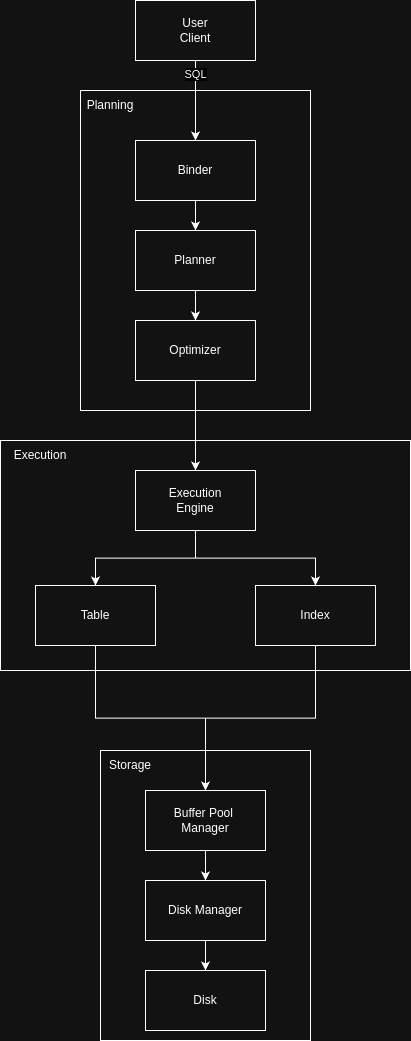

The diagram above was exported from draw.io. Its source (the exported page's mxGraphModel, read from the mxfile embedded in the PNG):
<mxGraphModel dx="2068" dy="1490" grid="1" gridSize="10" guides="1" tooltips="1" connect="1" arrows="1" fold="1" page="1" pageScale="1" pageWidth="850" pageHeight="1100" math="0" shadow="0">
  <root>
    <mxCell id="0" />
    <mxCell id="1" parent="0" />
    <mxCell id="2" value="" style="group;fillColor=none;" vertex="1" connectable="0" parent="1">
      <mxGeometry x="370" y="1860" width="210" height="290" as="geometry" />
    </mxCell>
    <mxCell id="3" value="" style="rounded=0;whiteSpace=wrap;html=1;fillColor=none;" vertex="1" parent="2">
      <mxGeometry width="210" height="290" as="geometry" />
    </mxCell>
    <mxCell id="4" value="Storage" style="text;html=1;align=center;verticalAlign=middle;whiteSpace=wrap;rounded=0;fillColor=none;" vertex="1" parent="2">
      <mxGeometry width="60" height="30" as="geometry" />
    </mxCell>
    <mxCell id="5" value="Disk" style="rounded=0;whiteSpace=wrap;html=1;fillColor=none;" vertex="1" parent="2">
      <mxGeometry x="45" y="220" width="120" height="60" as="geometry" />
    </mxCell>
    <mxCell id="6" style="edgeStyle=orthogonalEdgeStyle;rounded=0;orthogonalLoop=1;jettySize=auto;html=1;fillColor=none;" edge="1" parent="2" source="7" target="5">
      <mxGeometry relative="1" as="geometry" />
    </mxCell>
    <mxCell id="7" value="Disk Manager" style="rounded=0;whiteSpace=wrap;html=1;fillColor=none;" vertex="1" parent="2">
      <mxGeometry x="45" y="130" width="120" height="60" as="geometry" />
    </mxCell>
    <mxCell id="8" style="edgeStyle=orthogonalEdgeStyle;rounded=0;orthogonalLoop=1;jettySize=auto;html=1;fillColor=none;" edge="1" parent="2" source="9" target="7">
      <mxGeometry relative="1" as="geometry" />
    </mxCell>
    <mxCell id="9" value="Buffer Pool&amp;nbsp;&lt;div&gt;Manager&lt;/div&gt;" style="rounded=0;whiteSpace=wrap;html=1;fillColor=none;" vertex="1" parent="2">
      <mxGeometry x="45" y="40" width="120" height="60" as="geometry" />
    </mxCell>
    <mxCell id="10" value="" style="group;fillColor=none;" vertex="1" connectable="0" parent="1">
      <mxGeometry x="270" y="1580" width="410" height="200" as="geometry" />
    </mxCell>
    <mxCell id="11" value="" style="rounded=0;whiteSpace=wrap;html=1;fillColor=none;" vertex="1" parent="10">
      <mxGeometry y="-30" width="410" height="230" as="geometry" />
    </mxCell>
    <mxCell id="12" style="edgeStyle=orthogonalEdgeStyle;rounded=0;orthogonalLoop=1;jettySize=auto;html=1;fillColor=none;" edge="1" parent="10" source="14" target="15">
      <mxGeometry relative="1" as="geometry" />
    </mxCell>
    <mxCell id="13" style="edgeStyle=orthogonalEdgeStyle;rounded=0;orthogonalLoop=1;jettySize=auto;html=1;fillColor=none;" edge="1" parent="10" source="14" target="16">
      <mxGeometry relative="1" as="geometry" />
    </mxCell>
    <mxCell id="14" value="Execution&lt;div&gt;Engine&lt;/div&gt;" style="rounded=0;whiteSpace=wrap;html=1;fillColor=none;" vertex="1" parent="10">
      <mxGeometry x="135" width="120" height="60" as="geometry" />
    </mxCell>
    <mxCell id="15" value="Table" style="rounded=0;whiteSpace=wrap;html=1;fillColor=none;" vertex="1" parent="10">
      <mxGeometry x="35" y="115" width="120" height="60" as="geometry" />
    </mxCell>
    <mxCell id="16" value="Index" style="rounded=0;whiteSpace=wrap;html=1;fillColor=none;" vertex="1" parent="10">
      <mxGeometry x="255" y="115" width="120" height="60" as="geometry" />
    </mxCell>
    <mxCell id="17" value="Execution" style="text;html=1;align=center;verticalAlign=middle;whiteSpace=wrap;rounded=0;fillColor=none;" vertex="1" parent="1">
      <mxGeometry x="270" y="1550" width="80" height="30" as="geometry" />
    </mxCell>
    <mxCell id="18" style="edgeStyle=orthogonalEdgeStyle;rounded=0;orthogonalLoop=1;jettySize=auto;html=1;fillColor=none;" edge="1" source="15" target="9" parent="1">
      <mxGeometry relative="1" as="geometry" />
    </mxCell>
    <mxCell id="19" style="edgeStyle=orthogonalEdgeStyle;rounded=0;orthogonalLoop=1;jettySize=auto;html=1;fillColor=none;" edge="1" source="16" target="9" parent="1">
      <mxGeometry relative="1" as="geometry" />
    </mxCell>
    <mxCell id="20" value="" style="group;fillColor=none;" vertex="1" connectable="0" parent="1">
      <mxGeometry x="350" y="1200" width="230" height="320" as="geometry" />
    </mxCell>
    <mxCell id="21" value="" style="rounded=0;whiteSpace=wrap;html=1;fillColor=none;" vertex="1" parent="20">
      <mxGeometry width="230.00000000000003" height="320.00000000000006" as="geometry" />
    </mxCell>
    <mxCell id="22" value="Planning" style="text;html=1;align=center;verticalAlign=middle;whiteSpace=wrap;rounded=0;fillColor=none;" vertex="1" parent="20">
      <mxGeometry width="60" height="30" as="geometry" />
    </mxCell>
    <mxCell id="23" style="edgeStyle=orthogonalEdgeStyle;rounded=0;orthogonalLoop=1;jettySize=auto;html=1;fillColor=none;" edge="1" parent="20" source="24" target="27">
      <mxGeometry relative="1" as="geometry" />
    </mxCell>
    <mxCell id="24" value="Planner" style="rounded=0;whiteSpace=wrap;html=1;fillColor=none;" vertex="1" parent="20">
      <mxGeometry x="55" y="140" width="120" height="60" as="geometry" />
    </mxCell>
    <mxCell id="25" style="edgeStyle=orthogonalEdgeStyle;rounded=0;orthogonalLoop=1;jettySize=auto;html=1;fillColor=none;" edge="1" parent="20" source="26" target="24">
      <mxGeometry relative="1" as="geometry" />
    </mxCell>
    <mxCell id="26" value="Binder" style="rounded=0;whiteSpace=wrap;html=1;fillColor=none;" vertex="1" parent="20">
      <mxGeometry x="55" y="50" width="120" height="60" as="geometry" />
    </mxCell>
    <mxCell id="27" value="Optimizer" style="rounded=0;whiteSpace=wrap;html=1;fillColor=none;" vertex="1" parent="20">
      <mxGeometry x="55" y="230" width="120" height="60" as="geometry" />
    </mxCell>
    <mxCell id="28" style="edgeStyle=orthogonalEdgeStyle;rounded=0;orthogonalLoop=1;jettySize=auto;html=1;fillColor=none;" edge="1" source="27" target="14" parent="1">
      <mxGeometry relative="1" as="geometry" />
    </mxCell>
    <mxCell id="29" value="SQL" style="edgeStyle=orthogonalEdgeStyle;rounded=0;orthogonalLoop=1;jettySize=auto;html=1;fillColor=none;" edge="1" source="30" target="26" parent="1">
      <mxGeometry x="-0.6364" relative="1" as="geometry">
        <mxPoint as="offset" />
      </mxGeometry>
    </mxCell>
    <mxCell id="30" value="User&lt;br&gt;Client" style="rounded=0;whiteSpace=wrap;html=1;fillColor=none;" vertex="1" parent="1">
      <mxGeometry x="405" y="1110" width="120" height="60" as="geometry" />
    </mxCell>
  </root>
</mxGraphModel>